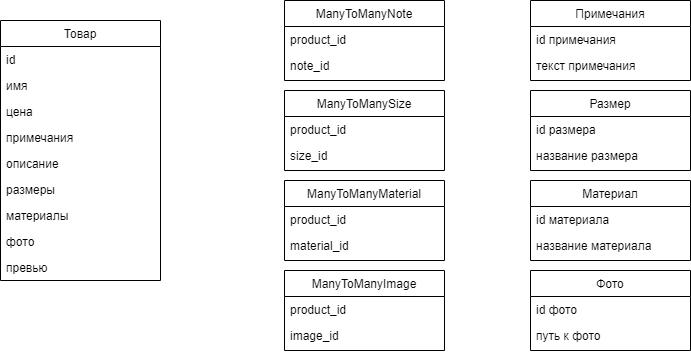

The diagram above was exported from draw.io. Its source (the exported page's mxGraphModel, read from the mxfile embedded in the PNG):
<mxGraphModel dx="589" dy="614" grid="1" gridSize="10" guides="1" tooltips="1" connect="1" arrows="1" fold="1" page="1" pageScale="1" pageWidth="827" pageHeight="1169" math="0" shadow="0">
  <root>
    <mxCell id="WIyWlLk6GJQsqaUBKTNV-0" />
    <mxCell id="WIyWlLk6GJQsqaUBKTNV-1" parent="WIyWlLk6GJQsqaUBKTNV-0" />
    <mxCell id="zkfFHV4jXpPFQw0GAbJ--17" value="Товар" style="swimlane;fontStyle=0;align=center;verticalAlign=top;childLayout=stackLayout;horizontal=1;startSize=26;horizontalStack=0;resizeParent=1;resizeLast=0;collapsible=1;marginBottom=0;rounded=0;shadow=0;strokeWidth=1;" parent="WIyWlLk6GJQsqaUBKTNV-1" vertex="1">
      <mxGeometry x="130" y="40" width="160" height="260" as="geometry">
        <mxRectangle x="550" y="140" width="160" height="26" as="alternateBounds" />
      </mxGeometry>
    </mxCell>
    <mxCell id="zkfFHV4jXpPFQw0GAbJ--18" value="id" style="text;align=left;verticalAlign=top;spacingLeft=4;spacingRight=4;overflow=hidden;rotatable=0;points=[[0,0.5],[1,0.5]];portConstraint=eastwest;" parent="zkfFHV4jXpPFQw0GAbJ--17" vertex="1">
      <mxGeometry y="26" width="160" height="26" as="geometry" />
    </mxCell>
    <mxCell id="zkfFHV4jXpPFQw0GAbJ--19" value="имя" style="text;align=left;verticalAlign=top;spacingLeft=4;spacingRight=4;overflow=hidden;rotatable=0;points=[[0,0.5],[1,0.5]];portConstraint=eastwest;rounded=0;shadow=0;html=0;" parent="zkfFHV4jXpPFQw0GAbJ--17" vertex="1">
      <mxGeometry y="52" width="160" height="26" as="geometry" />
    </mxCell>
    <mxCell id="zkfFHV4jXpPFQw0GAbJ--20" value="цена" style="text;align=left;verticalAlign=top;spacingLeft=4;spacingRight=4;overflow=hidden;rotatable=0;points=[[0,0.5],[1,0.5]];portConstraint=eastwest;rounded=0;shadow=0;html=0;" parent="zkfFHV4jXpPFQw0GAbJ--17" vertex="1">
      <mxGeometry y="78" width="160" height="26" as="geometry" />
    </mxCell>
    <mxCell id="TMy-Xm1ufj0sMbT5-g2J-0" value="примечания" style="text;align=left;verticalAlign=top;spacingLeft=4;spacingRight=4;overflow=hidden;rotatable=0;points=[[0,0.5],[1,0.5]];portConstraint=eastwest;" parent="zkfFHV4jXpPFQw0GAbJ--17" vertex="1">
      <mxGeometry y="104" width="160" height="26" as="geometry" />
    </mxCell>
    <mxCell id="TMy-Xm1ufj0sMbT5-g2J-1" value="описание" style="text;align=left;verticalAlign=top;spacingLeft=4;spacingRight=4;overflow=hidden;rotatable=0;points=[[0,0.5],[1,0.5]];portConstraint=eastwest;" parent="zkfFHV4jXpPFQw0GAbJ--17" vertex="1">
      <mxGeometry y="130" width="160" height="26" as="geometry" />
    </mxCell>
    <mxCell id="zkfFHV4jXpPFQw0GAbJ--21" value="размеры" style="text;align=left;verticalAlign=top;spacingLeft=4;spacingRight=4;overflow=hidden;rotatable=0;points=[[0,0.5],[1,0.5]];portConstraint=eastwest;rounded=0;shadow=0;html=0;" parent="zkfFHV4jXpPFQw0GAbJ--17" vertex="1">
      <mxGeometry y="156" width="160" height="26" as="geometry" />
    </mxCell>
    <mxCell id="zkfFHV4jXpPFQw0GAbJ--22" value="материалы" style="text;align=left;verticalAlign=top;spacingLeft=4;spacingRight=4;overflow=hidden;rotatable=0;points=[[0,0.5],[1,0.5]];portConstraint=eastwest;rounded=0;shadow=0;html=0;" parent="zkfFHV4jXpPFQw0GAbJ--17" vertex="1">
      <mxGeometry y="182" width="160" height="26" as="geometry" />
    </mxCell>
    <mxCell id="zkfFHV4jXpPFQw0GAbJ--24" value="фото" style="text;align=left;verticalAlign=top;spacingLeft=4;spacingRight=4;overflow=hidden;rotatable=0;points=[[0,0.5],[1,0.5]];portConstraint=eastwest;" parent="zkfFHV4jXpPFQw0GAbJ--17" vertex="1">
      <mxGeometry y="208" width="160" height="26" as="geometry" />
    </mxCell>
    <mxCell id="zkfFHV4jXpPFQw0GAbJ--25" value="превью" style="text;align=left;verticalAlign=top;spacingLeft=4;spacingRight=4;overflow=hidden;rotatable=0;points=[[0,0.5],[1,0.5]];portConstraint=eastwest;" parent="zkfFHV4jXpPFQw0GAbJ--17" vertex="1">
      <mxGeometry y="234" width="160" height="26" as="geometry" />
    </mxCell>
    <mxCell id="TMy-Xm1ufj0sMbT5-g2J-2" value="Примечания" style="swimlane;fontStyle=0;align=center;verticalAlign=top;childLayout=stackLayout;horizontal=1;startSize=26;horizontalStack=0;resizeParent=1;resizeLast=0;collapsible=1;marginBottom=0;rounded=0;shadow=0;strokeWidth=1;" parent="WIyWlLk6GJQsqaUBKTNV-1" vertex="1">
      <mxGeometry x="660" y="20" width="160" height="80" as="geometry">
        <mxRectangle x="550" y="140" width="160" height="26" as="alternateBounds" />
      </mxGeometry>
    </mxCell>
    <mxCell id="TMy-Xm1ufj0sMbT5-g2J-3" value="id примечания" style="text;align=left;verticalAlign=top;spacingLeft=4;spacingRight=4;overflow=hidden;rotatable=0;points=[[0,0.5],[1,0.5]];portConstraint=eastwest;" parent="TMy-Xm1ufj0sMbT5-g2J-2" vertex="1">
      <mxGeometry y="26" width="160" height="26" as="geometry" />
    </mxCell>
    <mxCell id="TMy-Xm1ufj0sMbT5-g2J-4" value="текст примечания" style="text;align=left;verticalAlign=top;spacingLeft=4;spacingRight=4;overflow=hidden;rotatable=0;points=[[0,0.5],[1,0.5]];portConstraint=eastwest;rounded=0;shadow=0;html=0;" parent="TMy-Xm1ufj0sMbT5-g2J-2" vertex="1">
      <mxGeometry y="52" width="160" height="26" as="geometry" />
    </mxCell>
    <mxCell id="TMy-Xm1ufj0sMbT5-g2J-12" value="Размер" style="swimlane;fontStyle=0;align=center;verticalAlign=top;childLayout=stackLayout;horizontal=1;startSize=26;horizontalStack=0;resizeParent=1;resizeLast=0;collapsible=1;marginBottom=0;rounded=0;shadow=0;strokeWidth=1;" parent="WIyWlLk6GJQsqaUBKTNV-1" vertex="1">
      <mxGeometry x="660" y="110" width="160" height="80" as="geometry">
        <mxRectangle x="550" y="140" width="160" height="26" as="alternateBounds" />
      </mxGeometry>
    </mxCell>
    <mxCell id="TMy-Xm1ufj0sMbT5-g2J-13" value="id размера" style="text;align=left;verticalAlign=top;spacingLeft=4;spacingRight=4;overflow=hidden;rotatable=0;points=[[0,0.5],[1,0.5]];portConstraint=eastwest;" parent="TMy-Xm1ufj0sMbT5-g2J-12" vertex="1">
      <mxGeometry y="26" width="160" height="26" as="geometry" />
    </mxCell>
    <mxCell id="TMy-Xm1ufj0sMbT5-g2J-14" value="название размера" style="text;align=left;verticalAlign=top;spacingLeft=4;spacingRight=4;overflow=hidden;rotatable=0;points=[[0,0.5],[1,0.5]];portConstraint=eastwest;rounded=0;shadow=0;html=0;" parent="TMy-Xm1ufj0sMbT5-g2J-12" vertex="1">
      <mxGeometry y="52" width="160" height="26" as="geometry" />
    </mxCell>
    <mxCell id="TMy-Xm1ufj0sMbT5-g2J-15" value="Материал" style="swimlane;fontStyle=0;align=center;verticalAlign=top;childLayout=stackLayout;horizontal=1;startSize=26;horizontalStack=0;resizeParent=1;resizeLast=0;collapsible=1;marginBottom=0;rounded=0;shadow=0;strokeWidth=1;" parent="WIyWlLk6GJQsqaUBKTNV-1" vertex="1">
      <mxGeometry x="660" y="200" width="160" height="80" as="geometry">
        <mxRectangle x="550" y="140" width="160" height="26" as="alternateBounds" />
      </mxGeometry>
    </mxCell>
    <mxCell id="TMy-Xm1ufj0sMbT5-g2J-16" value="id материала" style="text;align=left;verticalAlign=top;spacingLeft=4;spacingRight=4;overflow=hidden;rotatable=0;points=[[0,0.5],[1,0.5]];portConstraint=eastwest;" parent="TMy-Xm1ufj0sMbT5-g2J-15" vertex="1">
      <mxGeometry y="26" width="160" height="26" as="geometry" />
    </mxCell>
    <mxCell id="TMy-Xm1ufj0sMbT5-g2J-17" value="название материала" style="text;align=left;verticalAlign=top;spacingLeft=4;spacingRight=4;overflow=hidden;rotatable=0;points=[[0,0.5],[1,0.5]];portConstraint=eastwest;rounded=0;shadow=0;html=0;" parent="TMy-Xm1ufj0sMbT5-g2J-15" vertex="1">
      <mxGeometry y="52" width="160" height="26" as="geometry" />
    </mxCell>
    <mxCell id="TMy-Xm1ufj0sMbT5-g2J-18" value="Фото" style="swimlane;fontStyle=0;align=center;verticalAlign=top;childLayout=stackLayout;horizontal=1;startSize=26;horizontalStack=0;resizeParent=1;resizeLast=0;collapsible=1;marginBottom=0;rounded=0;shadow=0;strokeWidth=1;" parent="WIyWlLk6GJQsqaUBKTNV-1" vertex="1">
      <mxGeometry x="660" y="290" width="160" height="80" as="geometry">
        <mxRectangle x="550" y="140" width="160" height="26" as="alternateBounds" />
      </mxGeometry>
    </mxCell>
    <mxCell id="TMy-Xm1ufj0sMbT5-g2J-19" value="id фото" style="text;align=left;verticalAlign=top;spacingLeft=4;spacingRight=4;overflow=hidden;rotatable=0;points=[[0,0.5],[1,0.5]];portConstraint=eastwest;" parent="TMy-Xm1ufj0sMbT5-g2J-18" vertex="1">
      <mxGeometry y="26" width="160" height="26" as="geometry" />
    </mxCell>
    <mxCell id="TMy-Xm1ufj0sMbT5-g2J-20" value="путь к фото" style="text;align=left;verticalAlign=top;spacingLeft=4;spacingRight=4;overflow=hidden;rotatable=0;points=[[0,0.5],[1,0.5]];portConstraint=eastwest;rounded=0;shadow=0;html=0;" parent="TMy-Xm1ufj0sMbT5-g2J-18" vertex="1">
      <mxGeometry y="52" width="160" height="26" as="geometry" />
    </mxCell>
    <mxCell id="TMy-Xm1ufj0sMbT5-g2J-21" value="ManyToManySize" style="swimlane;fontStyle=0;align=center;verticalAlign=top;childLayout=stackLayout;horizontal=1;startSize=26;horizontalStack=0;resizeParent=1;resizeLast=0;collapsible=1;marginBottom=0;rounded=0;shadow=0;strokeWidth=1;" parent="WIyWlLk6GJQsqaUBKTNV-1" vertex="1">
      <mxGeometry x="414" y="110" width="160" height="80" as="geometry">
        <mxRectangle x="550" y="140" width="160" height="26" as="alternateBounds" />
      </mxGeometry>
    </mxCell>
    <mxCell id="TMy-Xm1ufj0sMbT5-g2J-22" value="product_id" style="text;align=left;verticalAlign=top;spacingLeft=4;spacingRight=4;overflow=hidden;rotatable=0;points=[[0,0.5],[1,0.5]];portConstraint=eastwest;" parent="TMy-Xm1ufj0sMbT5-g2J-21" vertex="1">
      <mxGeometry y="26" width="160" height="26" as="geometry" />
    </mxCell>
    <mxCell id="TMy-Xm1ufj0sMbT5-g2J-23" value="size_id" style="text;align=left;verticalAlign=top;spacingLeft=4;spacingRight=4;overflow=hidden;rotatable=0;points=[[0,0.5],[1,0.5]];portConstraint=eastwest;rounded=0;shadow=0;html=0;" parent="TMy-Xm1ufj0sMbT5-g2J-21" vertex="1">
      <mxGeometry y="52" width="160" height="26" as="geometry" />
    </mxCell>
    <mxCell id="TMy-Xm1ufj0sMbT5-g2J-24" value="ManyToManyMaterial" style="swimlane;fontStyle=0;align=center;verticalAlign=top;childLayout=stackLayout;horizontal=1;startSize=26;horizontalStack=0;resizeParent=1;resizeLast=0;collapsible=1;marginBottom=0;rounded=0;shadow=0;strokeWidth=1;" parent="WIyWlLk6GJQsqaUBKTNV-1" vertex="1">
      <mxGeometry x="414" y="200" width="160" height="80" as="geometry">
        <mxRectangle x="550" y="140" width="160" height="26" as="alternateBounds" />
      </mxGeometry>
    </mxCell>
    <mxCell id="TMy-Xm1ufj0sMbT5-g2J-25" value="product_id" style="text;align=left;verticalAlign=top;spacingLeft=4;spacingRight=4;overflow=hidden;rotatable=0;points=[[0,0.5],[1,0.5]];portConstraint=eastwest;" parent="TMy-Xm1ufj0sMbT5-g2J-24" vertex="1">
      <mxGeometry y="26" width="160" height="26" as="geometry" />
    </mxCell>
    <mxCell id="TMy-Xm1ufj0sMbT5-g2J-26" value="material_id" style="text;align=left;verticalAlign=top;spacingLeft=4;spacingRight=4;overflow=hidden;rotatable=0;points=[[0,0.5],[1,0.5]];portConstraint=eastwest;rounded=0;shadow=0;html=0;" parent="TMy-Xm1ufj0sMbT5-g2J-24" vertex="1">
      <mxGeometry y="52" width="160" height="26" as="geometry" />
    </mxCell>
    <mxCell id="TMy-Xm1ufj0sMbT5-g2J-27" value="ManyToManyImage" style="swimlane;fontStyle=0;align=center;verticalAlign=top;childLayout=stackLayout;horizontal=1;startSize=26;horizontalStack=0;resizeParent=1;resizeLast=0;collapsible=1;marginBottom=0;rounded=0;shadow=0;strokeWidth=1;" parent="WIyWlLk6GJQsqaUBKTNV-1" vertex="1">
      <mxGeometry x="414" y="290" width="160" height="80" as="geometry">
        <mxRectangle x="550" y="140" width="160" height="26" as="alternateBounds" />
      </mxGeometry>
    </mxCell>
    <mxCell id="TMy-Xm1ufj0sMbT5-g2J-28" value="product_id" style="text;align=left;verticalAlign=top;spacingLeft=4;spacingRight=4;overflow=hidden;rotatable=0;points=[[0,0.5],[1,0.5]];portConstraint=eastwest;" parent="TMy-Xm1ufj0sMbT5-g2J-27" vertex="1">
      <mxGeometry y="26" width="160" height="26" as="geometry" />
    </mxCell>
    <mxCell id="TMy-Xm1ufj0sMbT5-g2J-29" value="image_id" style="text;align=left;verticalAlign=top;spacingLeft=4;spacingRight=4;overflow=hidden;rotatable=0;points=[[0,0.5],[1,0.5]];portConstraint=eastwest;rounded=0;shadow=0;html=0;" parent="TMy-Xm1ufj0sMbT5-g2J-27" vertex="1">
      <mxGeometry y="52" width="160" height="26" as="geometry" />
    </mxCell>
    <mxCell id="TMy-Xm1ufj0sMbT5-g2J-30" value="ManyToManyNote" style="swimlane;fontStyle=0;align=center;verticalAlign=top;childLayout=stackLayout;horizontal=1;startSize=26;horizontalStack=0;resizeParent=1;resizeLast=0;collapsible=1;marginBottom=0;rounded=0;shadow=0;strokeWidth=1;" parent="WIyWlLk6GJQsqaUBKTNV-1" vertex="1">
      <mxGeometry x="414" y="20" width="160" height="80" as="geometry">
        <mxRectangle x="550" y="140" width="160" height="26" as="alternateBounds" />
      </mxGeometry>
    </mxCell>
    <mxCell id="TMy-Xm1ufj0sMbT5-g2J-31" value="product_id" style="text;align=left;verticalAlign=top;spacingLeft=4;spacingRight=4;overflow=hidden;rotatable=0;points=[[0,0.5],[1,0.5]];portConstraint=eastwest;" parent="TMy-Xm1ufj0sMbT5-g2J-30" vertex="1">
      <mxGeometry y="26" width="160" height="26" as="geometry" />
    </mxCell>
    <mxCell id="TMy-Xm1ufj0sMbT5-g2J-32" value="note_id" style="text;align=left;verticalAlign=top;spacingLeft=4;spacingRight=4;overflow=hidden;rotatable=0;points=[[0,0.5],[1,0.5]];portConstraint=eastwest;rounded=0;shadow=0;html=0;" parent="TMy-Xm1ufj0sMbT5-g2J-30" vertex="1">
      <mxGeometry y="52" width="160" height="26" as="geometry" />
    </mxCell>
  </root>
</mxGraphModel>